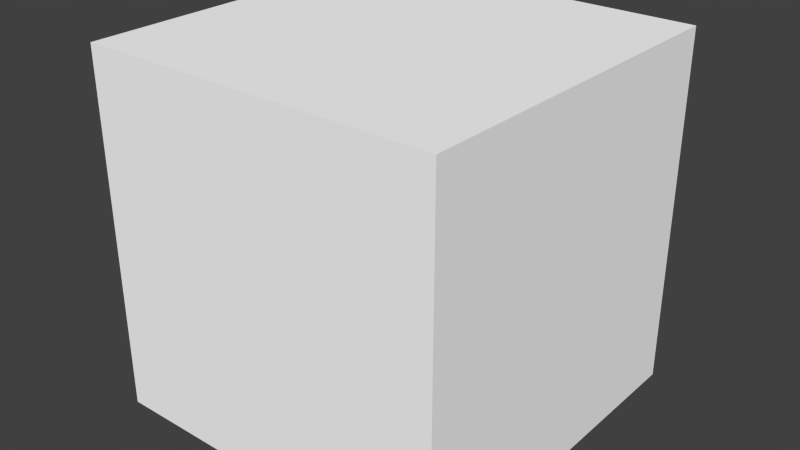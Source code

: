 # Source: woodenbox.blend  (saved by Blender 2.66.0; exported with 4.5.12 LTS)
import bpy
from mathutils import Matrix  # noqa: F401  (used for matrix-valued properties, if any)

bpy.ops.wm.read_factory_settings(use_empty=True)
scene = bpy.context.scene
scene.name = 'Scene'

# ---- collections
col_collection_1 = bpy.data.collections.new('Collection 1'); scene.collection.children.link(col_collection_1)

# ---- materials (node trees are filled in below, after node groups)
mat_material = bpy.data.materials.new('Material')
mat_material.alpha_threshold = 0.0
mat_material.use_transparent_shadow = False
mat_material.diffuse_color = (1.0, 1.0, 1.0, 1.0)
mat_material.roughness = 0.5
mat_material.specular_intensity = 0.1
mat_material.line_color = (0.0, 0.0, 0.0, 1.0)

# ---- material node trees

# ---- world
world_world = bpy.data.worlds.new('World'); scene.world = world_world
world_world.color = (0.05088, 0.05088, 0.05088)
world_world.use_sun_shadow = False
world_world.sun_shadow_jitter_overblur = 0.0
world_world.cycles.sampling_method = 'MANUAL'
world_world.cycles.sample_map_resolution = 256

# ---- meshes
me_cube = bpy.data.meshes.new('Cube')
me_cube.from_pydata([(0.5, 0.5, -0.5), (-0.5, -0.5, -0.5), (0.5, -0.5, 0.5), (0.5, 0.5, 0.5), (0.5, -0.5, -0.5), (-0.5, 0.5, 0.5), (-0.5, -0.5, 0.5), (-0.5, 0.5, -0.5)], [], [(3, 2, 4, 0), (6, 5, 7, 1), (2, 6, 1, 4), (2, 3, 5, 6), (1, 7, 0, 4), (5, 3, 0, 7)])
_uv = me_cube.uv_layers.new(name='UVMap')
_uv.uv.foreach_set('vector', [0.0, 0.0, 1.0, 0.0, 1.0, 1.0, 0.0, 1.0, 0.0, 0.0, 1.0, 0.0, 1.0, 1.0, 0.0, 1.0, 0.0, 0.0, 1.0, 0.0, 1.0, 1.0, 0.0, 1.0, 0.0, 0.0, 1.0, 0.0, 1.0, 1.0, 0.0, 1.0, 0.0, 0.0, 1.0, 0.0, 1.0, 1.0, 0.0, 1.0, 0.0, 0.0, 1.0, 0.0, 1.0, 1.0, 0.0, 1.0])
me_cube.materials.append(mat_material)
me_cube.use_remesh_preserve_volume = False
me_cube.use_remesh_preserve_attributes = False
me_cube.use_mirror_vertex_groups = False
me_cube.update()

# ---- objects
ob_cube = bpy.data.objects.new('Cube', me_cube)

# ---- transforms, parenting, visibility, modifiers, constraints
ob_cube.location = (0.0, 0.0, 0.0)
ob_cube.lineart.crease_threshold = 0.0

# ---- collection membership
col_collection_1.objects.link(ob_cube)

# ---- scene / render settings (as saved in the file)
scene.frame_start = 1; scene.frame_end = 250; scene.frame_set(1)
scene.render.engine = 'BLENDER_EEVEE_NEXT'
scene.render.image_settings.color_mode = 'RGB'
scene.render.image_settings.compression = 90
scene.render.resolution_percentage = 50
scene.render.dither_intensity = 0.0
scene.render.bake_margin = 2
scene.render.bake_bias = 0.0
scene.cycles.use_denoising = False
scene.cycles.samples = 10
scene.cycles.sampling_pattern = 'TABULATED_SOBOL'
scene.cycles.light_sampling_threshold = 0.0
scene.cycles.use_adaptive_sampling = False
scene.cycles.use_light_tree = False
scene.cycles.blur_glossy = 0.0
scene.cycles.volume_bounces = 1
scene.cycles.pixel_filter_type = 'GAUSSIAN'
scene.cycles.sample_clamp_indirect = 0.0
scene.view_settings.view_transform = 'Standard'
bpy.context.view_layer.update()

# ---- added for rendering (the .blend has no active camera and no usable light): camera, sun
cam_auto = bpy.data.cameras.new('AutoCamera')
cam_auto.lens = 50.0
cam_auto.sensor_width = 36.0
cam_auto.clip_end = 1000.0
ob_auto_camera = bpy.data.objects.new('AutoCamera', cam_auto)
scene.collection.objects.link(ob_auto_camera)
ob_auto_camera.location = (1.60254, -1.92304, 1.28203)
ob_auto_camera.rotation_euler = (1.09748, -7.21219e-08, 0.694738)
scene.camera = ob_auto_camera
light_auto_sun = bpy.data.lights.new('AutoSun', 'SUN')
light_auto_sun.energy = 3.0
light_auto_sun.angle = 0.0523599
ob_auto_sun = bpy.data.objects.new('AutoSun', light_auto_sun)
scene.collection.objects.link(ob_auto_sun)
ob_auto_sun.rotation_euler = (0.872665, 0.174533, 0.523599)
bpy.context.view_layer.update()
